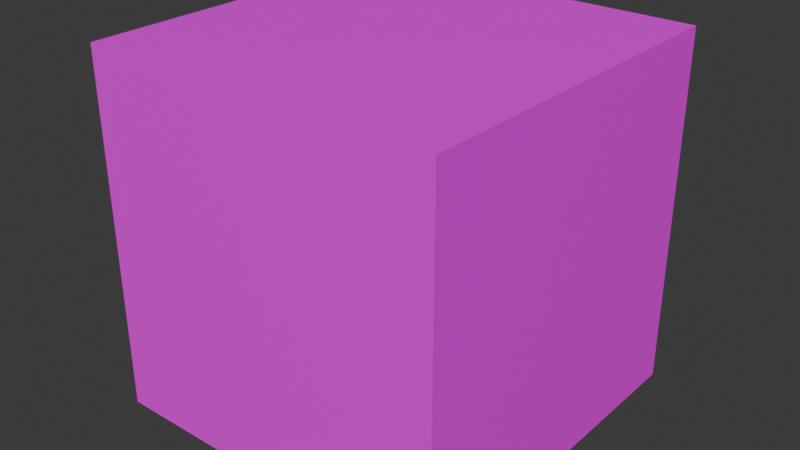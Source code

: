 # Source: oak_log.blend  (saved by Blender 4.2.66; exported with 4.5.12 LTS)
import bpy
from mathutils import Matrix  # noqa: F401  (used for matrix-valued properties, if any)

bpy.ops.wm.read_factory_settings(use_empty=True)
scene = bpy.context.scene
scene.name = 'Scene'

# ---- collections
col_collection = bpy.data.collections.new('Collection'); scene.collection.children.link(col_collection)

# ---- images (referenced by path relative to the original .blend; pixels are not part of the script)
import os
ASSET_DIR = os.environ.get("B2B_ASSET_DIR", "")  # directory of the original .blend (textures are referenced by path, not embedded)
HERE = os.path.dirname(os.path.abspath(__file__))  # packed textures are extracted next to this script under _unpacked/

def load_image(name, relpath, width, height, colorspace="sRGB"):
    """Load a texture the original file referenced (path relative to the .blend, or extracted next to this script)."""
    p = next((c for c in (os.path.join(HERE, relpath), os.path.join(ASSET_DIR, relpath)) if relpath and os.path.exists(c)), "")
    if p:
        img = bpy.data.images.load(p, check_existing=True)
        img.name = name
    else:  # same state as the original file: an image datablock whose file is absent (Cycles renders it pink)
        img = bpy.data.images.new(name, width, height)
        img.source = "FILE"
        img.filepath = "//" + (relpath or name)
    img.colorspace_settings.name = colorspace
    return img
img_oak_log_png = load_image('oak_log.png', 'oak_log.png', 1024, 1024, 'sRGB')
img_oak_log_top_png = load_image('oak_log_top.png', 'oak_log_top.png', 1024, 1024, 'sRGB')

# ---- materials (node trees are filled in below, after node groups)
mat_log_side = bpy.data.materials.new('log_side')
mat_log_side.alpha_threshold = 0.0
mat_log_side.use_transparent_shadow = False
mat_log_side.roughness = 0.5
mat_log_side.line_color = (0.0, 0.0, 0.0, 1.0)
mat_log_top = bpy.data.materials.new('log_top')

# ---- material node trees
mat_log_side.use_nodes = True; mat_log_side.node_tree.nodes.clear()
_N = mat_log_side.node_tree.nodes; _L = mat_log_side.node_tree.links
n0 = _N.new('ShaderNodeOutputMaterial'); n0.name = 'Material Output'; n0.location = (300, 300)
n1 = _N.new('ShaderNodeBsdfPrincipled'); n1.name = 'Principled BSDF'; n1.location = (10, 300)
n1.inputs[3].default_value = 1.45
n2 = _N.new('ShaderNodeTexImage'); n2.name = 'Image Texture'; n2.location = (-280, 275)
n2.image = img_oak_log_png
n2.interpolation = 'Closest'
_L.new(n1.outputs[0], n0.inputs[0])
_L.new(n2.outputs[0], n1.inputs[0])
n0.is_active_output = True
mat_log_top.use_nodes = True; mat_log_top.node_tree.nodes.clear()
_N = mat_log_top.node_tree.nodes; _L = mat_log_top.node_tree.links
n0 = _N.new('ShaderNodeBsdfPrincipled'); n0.name = 'Principled BSDF'; n0.location = (10, 300)
n1 = _N.new('ShaderNodeOutputMaterial'); n1.name = 'Material Output'; n1.location = (300, 300)
n2 = _N.new('ShaderNodeTexImage'); n2.name = 'Image Texture'; n2.location = (-280, 275)
n2.image = img_oak_log_top_png
n2.interpolation = 'Closest'
_L.new(n0.outputs[0], n1.inputs[0])
_L.new(n2.outputs[0], n0.inputs[0])
n1.is_active_output = True

# ---- world
world_world = bpy.data.worlds.new('World'); scene.world = world_world
world_world.use_nodes = True; world_world.node_tree.nodes.clear()
_N = world_world.node_tree.nodes; _L = world_world.node_tree.links
n0 = _N.new('ShaderNodeOutputWorld'); n0.name = 'World Output'; n0.location = (300, 300)
n1 = _N.new('ShaderNodeBackground'); n1.name = 'Background'; n1.location = (10, 300)
n1.inputs[0].default_value = (0.05088, 0.05088, 0.05088, 1.0)
_L.new(n1.outputs[0], n0.inputs[0])
n0.is_active_output = True
world_world.color = (0.05088, 0.05088, 0.05088)
world_world.sun_shadow_jitter_overblur = 0.0

# ---- meshes
me_cube = bpy.data.meshes.new('Cube')
me_cube.from_pydata([(1.0, 1.0, 1.0), (1.0, 1.0, -1.0), (1.0, -1.0, 1.0), (1.0, -1.0, -1.0), (-1.0, 1.0, 1.0), (-1.0, 1.0, -1.0), (-1.0, -1.0, 1.0), (-1.0, -1.0, -1.0)], [], [(0, 4, 6, 2), (3, 2, 6, 7), (7, 6, 4, 5), (5, 1, 3, 7), (1, 0, 2, 3), (5, 4, 0, 1)])
me_cube.polygons.foreach_set('material_index', [0, 1, 0, 0, 0, 1])
_uv = me_cube.uv_layers.new(name='UVMap')
_uv.uv.foreach_set('vector', [1.0, 1.0, 5.96e-08, 1.0, 0.0, 2.98e-08, 1.0, 0.0, 1.0, 1.0, 5.96e-08, 1.0, 0.0, 2.98e-08, 1.0, 0.0, 1.0, 1.0, 5.96e-08, 1.0, 0.0, 2.98e-08, 1.0, 0.0, 1.0, 1.0, 5.96e-08, 1.0, 0.0, 2.98e-08, 1.0, 0.0, 1.0, 1.0, 5.96e-08, 1.0, 0.0, 2.98e-08, 1.0, 0.0, 1.0, 1.0, 5.96e-08, 1.0, 0.0, 2.98e-08, 1.0, 0.0])
me_cube.materials.append(mat_log_side)
me_cube.materials.append(mat_log_top)
me_cube.use_mirror_vertex_groups = False
me_cube.update()

# ---- objects
ob_cube = bpy.data.objects.new('Cube', me_cube)

# ---- transforms, parenting, visibility, modifiers, constraints
ob_cube.location = (0.0, 0.0, 0.0)
ob_cube.lock_rotations_4d = False
ob_cube.empty_display_type = 'ARROWS'
ob_cube.lineart.crease_threshold = 0.0

# ---- collection membership
col_collection.objects.link(ob_cube)

# ---- scene / render settings (as saved in the file)
scene.frame_start = 1; scene.frame_end = 250; scene.frame_set(1)
scene.render.engine = 'BLENDER_EEVEE_NEXT'
bpy.context.view_layer.update()

# ---- added for rendering (the .blend has no active camera and no usable light): camera, sun
cam_auto = bpy.data.cameras.new('AutoCamera')
cam_auto.lens = 50.0
cam_auto.sensor_width = 36.0
cam_auto.clip_end = 1000.0
ob_auto_camera = bpy.data.objects.new('AutoCamera', cam_auto)
scene.collection.objects.link(ob_auto_camera)
ob_auto_camera.location = (3.20507, -3.84609, 2.56406)
ob_auto_camera.rotation_euler = (1.09748, -7.21219e-08, 0.694738)
scene.camera = ob_auto_camera
light_auto_sun = bpy.data.lights.new('AutoSun', 'SUN')
light_auto_sun.energy = 3.0
light_auto_sun.angle = 0.0523599
ob_auto_sun = bpy.data.objects.new('AutoSun', light_auto_sun)
scene.collection.objects.link(ob_auto_sun)
ob_auto_sun.rotation_euler = (0.872665, 0.174533, 0.523599)
bpy.context.view_layer.update()
